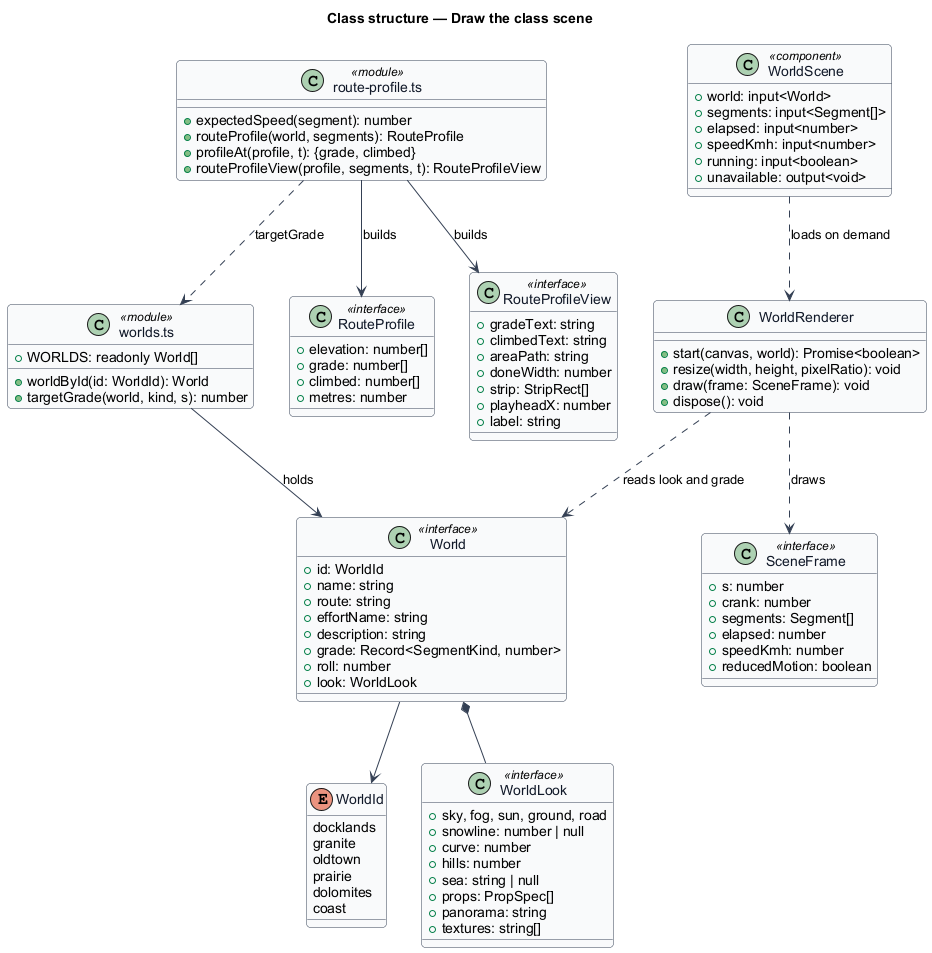

The diagram above was rendered by PlantUML. Its source (embedded in the PNG):
@startuml
skinparam backgroundColor #FFFFFF
skinparam shadowing false
skinparam roundcorner 8
skinparam defaultFontName Arial
skinparam ArrowColor #344054
skinparam class {
  BorderColor #344054
  FontColor #101828
  BackgroundColor #F9FAFB
}
title Class structure — Draw the class scene

enum WorldId {
  docklands
  granite
  oldtown
  prairie
  dolomites
  coast
}
class World <<interface>> {
  +id: WorldId
  +name: string
  +route: string
  +effortName: string
  +description: string
  +grade: Record<SegmentKind, number>
  +roll: number
  +look: WorldLook
}
class WorldLook <<interface>> {
  +sky, fog, sun, ground, road
  +snowline: number | null
  +curve: number
  +hills: number
  +sea: string | null
  +props: PropSpec[]
  +panorama: string
  +textures: string[]
}
class "worlds.ts" as worldsmod <<module>> {
  +WORLDS: readonly World[]
  +worldById(id: WorldId): World
  +targetGrade(world, kind, s): number
}
class RouteProfile <<interface>> {
  +elevation: number[]
  +grade: number[]
  +climbed: number[]
  +metres: number
}
class RouteProfileView <<interface>> {
  +gradeText: string
  +climbedText: string
  +areaPath: string
  +doneWidth: number
  +strip: StripRect[]
  +playheadX: number
  +label: string
}
class "route-profile.ts" as profilemod <<module>> {
  +expectedSpeed(segment): number
  +routeProfile(world, segments): RouteProfile
  +profileAt(profile, t): {grade, climbed}
  +routeProfileView(profile, segments, t): RouteProfileView
}
class SceneFrame <<interface>> {
  +s: number
  +crank: number
  +segments: Segment[]
  +elapsed: number
  +speedKmh: number
  +reducedMotion: boolean
}
class WorldRenderer {
  +start(canvas, world): Promise<boolean>
  +resize(width, height, pixelRatio): void
  +draw(frame: SceneFrame): void
  +dispose(): void
}
class WorldScene <<component>> {
  +world: input<World>
  +segments: input<Segment[]>
  +elapsed: input<number>
  +speedKmh: input<number>
  +running: input<boolean>
  +unavailable: output<void>
}

World --> WorldId
World *-- WorldLook
worldsmod --> World : holds
profilemod ..> worldsmod : targetGrade
profilemod --> RouteProfile : builds
profilemod --> RouteProfileView : builds
WorldScene ..> WorldRenderer : loads on demand
WorldRenderer ..> SceneFrame : draws
WorldRenderer ..> World : reads look and grade
@enduml